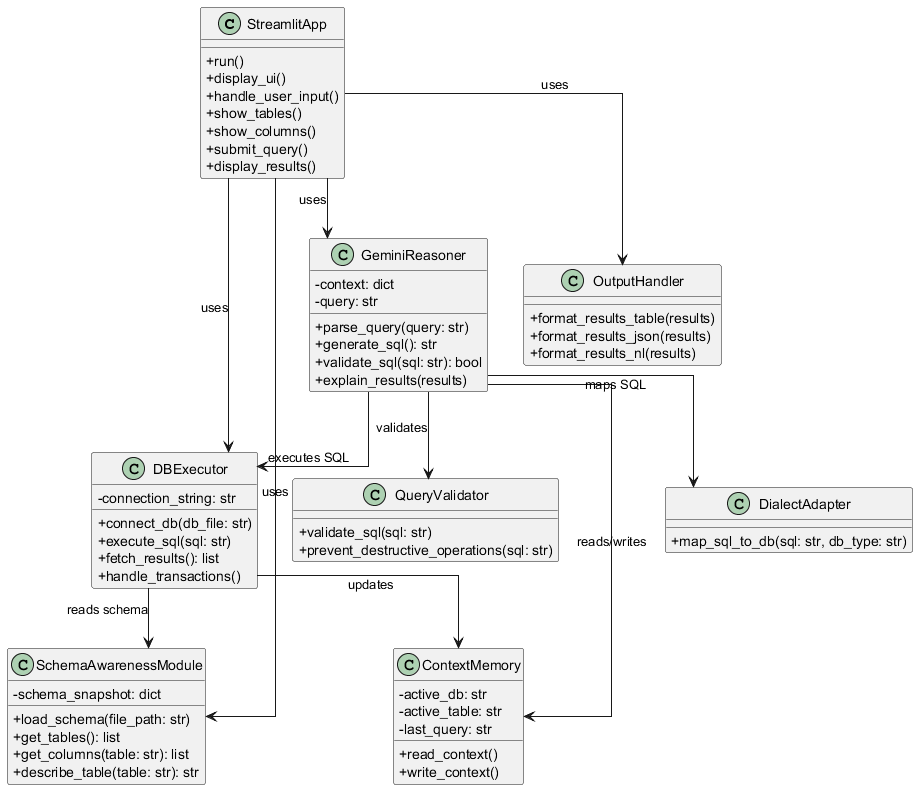

The diagram above was rendered by PlantUML. Its source (embedded in the PNG):
@startuml
skinparam classAttributeIconSize 0
skinparam linetype ortho

class StreamlitApp {
    +run()
    +display_ui()
    +handle_user_input()
    +show_tables()
    +show_columns()
    +submit_query()
    +display_results()
}

class SchemaAwarenessModule {
    -schema_snapshot: dict
    +load_schema(file_path: str)
    +get_tables(): list
    +get_columns(table: str): list
    +describe_table(table: str): str
}

class GeminiReasoner {
    -context: dict
    -query: str
    +parse_query(query: str)
    +generate_sql(): str
    +validate_sql(sql: str): bool
    +explain_results(results)
}

class DBExecutor {
    -connection_string: str
    +connect_db(db_file: str)
    +execute_sql(sql: str)
    +fetch_results(): list
    +handle_transactions()
}

class QueryValidator {
    +validate_sql(sql: str)
    +prevent_destructive_operations(sql: str)
}

class ContextMemory {
    -active_db: str
    -active_table: str
    -last_query: str
    +read_context()
    +write_context()
}

class DialectAdapter {
    +map_sql_to_db(sql: str, db_type: str)
}

class OutputHandler {
    +format_results_table(results)
    +format_results_json(results)
    +format_results_nl(results)
}

' Relationships
StreamlitApp --> SchemaAwarenessModule : uses
StreamlitApp --> GeminiReasoner : uses
StreamlitApp --> DBExecutor : uses
StreamlitApp --> OutputHandler : uses
GeminiReasoner --> QueryValidator : validates
GeminiReasoner --> DBExecutor : executes SQL
DBExecutor --> SchemaAwarenessModule : reads schema
GeminiReasoner --> ContextMemory : reads/writes
DBExecutor --> ContextMemory : updates
GeminiReasoner --> DialectAdapter : maps SQL
@enduml